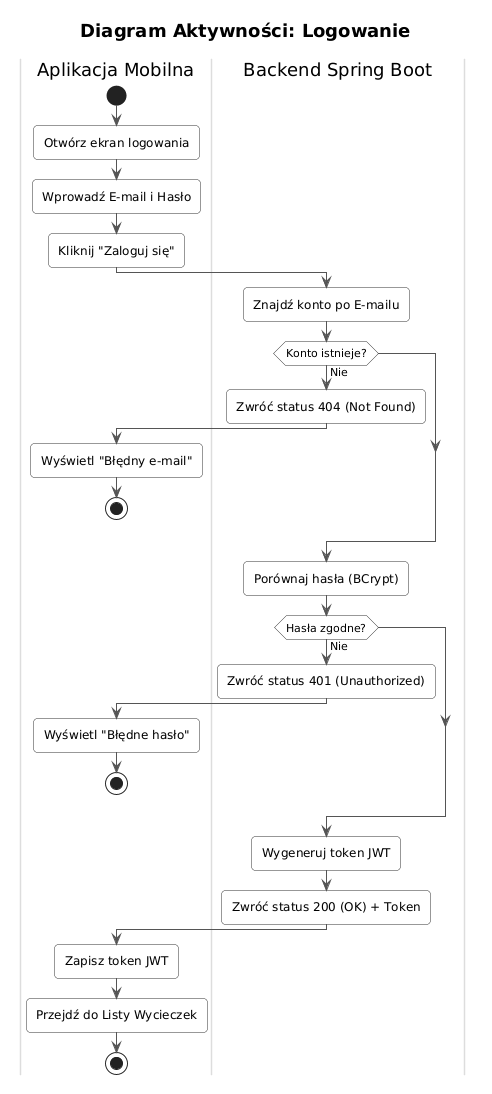

The diagram above was rendered by PlantUML. Its source (embedded in the PNG):
@startuml
skinparam linetype ortho
skinparam shadowing false
skinparam defaultFontName sans-serif
skinparam RoundCorner 8
skinparam ArrowColor #555555
skinparam ActivityBorderColor #333333
skinparam ActivityBackgroundColor #FAFAFA
skinparam ActivityDiamondBackgroundColor #FFFFFF
skinparam ActivityDiamondBorderColor #333333
skinparam SwimlaneBorderColor #DDDDDD
skinparam TitleFontSize 18

title Diagram Aktywności: Logowanie

|Aplikacja Mobilna|
start
:Otwórz ekran logowania;
:Wprowadź E-mail i Hasło;
:Kliknij "Zaloguj się";

|Backend Spring Boot|
:Znajdź konto po E-mailu;

if (Konto istnieje?) then (Nie)
  :Zwróć status 404 (Not Found);
  
  |Aplikacja Mobilna|
  :Wyświetl "Błędny e-mail";
  stop
endif

|Backend Spring Boot|
:Porównaj hasła (BCrypt);

if (Hasła zgodne?) then (Nie)
  :Zwróć status 401 (Unauthorized);
  
  |Aplikacja Mobilna|
  :Wyświetl "Błędne hasło";
  stop
endif

|Backend Spring Boot|
:Wygeneruj token JWT;
:Zwróć status 200 (OK) + Token;

|Aplikacja Mobilna|
:Zapisz token JWT;
:Przejdź do Listy Wycieczek;
stop
@enduml